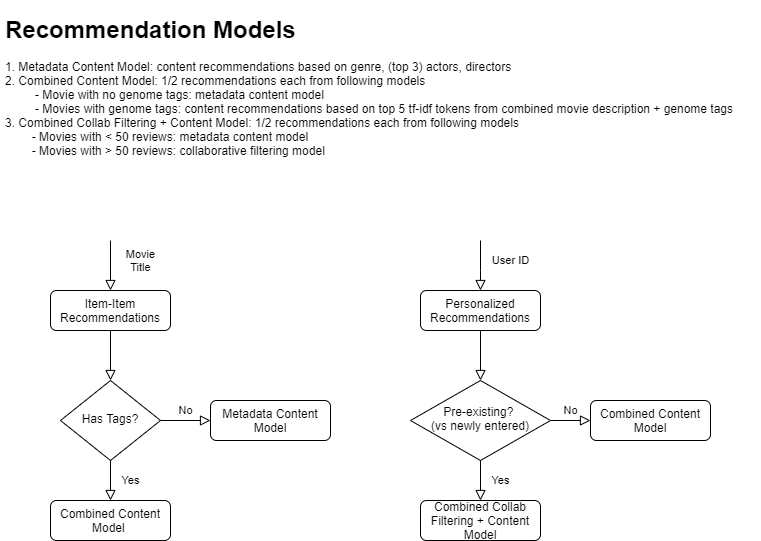

The diagram above was exported from draw.io. Its source (the exported page's mxGraphModel, read from the mxfile embedded in the PNG):
<mxGraphModel dx="1422" dy="794" grid="1" gridSize="10" guides="1" tooltips="1" connect="1" arrows="1" fold="1" page="1" pageScale="1" pageWidth="827" pageHeight="1169" math="0" shadow="0">
  <root>
    <mxCell id="WIyWlLk6GJQsqaUBKTNV-0" />
    <mxCell id="WIyWlLk6GJQsqaUBKTNV-1" parent="WIyWlLk6GJQsqaUBKTNV-0" />
    <mxCell id="WIyWlLk6GJQsqaUBKTNV-3" value="Item-Item Recommendations" style="rounded=1;whiteSpace=wrap;html=1;fontSize=12;glass=0;strokeWidth=1;shadow=0;" parent="WIyWlLk6GJQsqaUBKTNV-1" vertex="1">
      <mxGeometry x="100" y="320" width="120" height="40" as="geometry" />
    </mxCell>
    <mxCell id="WIyWlLk6GJQsqaUBKTNV-4" value="Yes" style="rounded=0;html=1;jettySize=auto;orthogonalLoop=1;fontSize=11;endArrow=block;endFill=0;endSize=8;strokeWidth=1;shadow=0;labelBackgroundColor=none;edgeStyle=orthogonalEdgeStyle;" parent="WIyWlLk6GJQsqaUBKTNV-1" source="WIyWlLk6GJQsqaUBKTNV-6" edge="1">
      <mxGeometry y="20" relative="1" as="geometry">
        <mxPoint as="offset" />
        <mxPoint x="160" y="530" as="targetPoint" />
      </mxGeometry>
    </mxCell>
    <mxCell id="WIyWlLk6GJQsqaUBKTNV-5" value="No" style="edgeStyle=orthogonalEdgeStyle;rounded=0;html=1;jettySize=auto;orthogonalLoop=1;fontSize=11;endArrow=block;endFill=0;endSize=8;strokeWidth=1;shadow=0;labelBackgroundColor=none;" parent="WIyWlLk6GJQsqaUBKTNV-1" source="WIyWlLk6GJQsqaUBKTNV-6" target="WIyWlLk6GJQsqaUBKTNV-7" edge="1">
      <mxGeometry y="10" relative="1" as="geometry">
        <mxPoint as="offset" />
      </mxGeometry>
    </mxCell>
    <mxCell id="WIyWlLk6GJQsqaUBKTNV-6" value="Has Tags?" style="rhombus;whiteSpace=wrap;html=1;shadow=0;fontFamily=Helvetica;fontSize=12;align=center;strokeWidth=1;spacing=6;spacingTop=-4;" parent="WIyWlLk6GJQsqaUBKTNV-1" vertex="1">
      <mxGeometry x="110" y="410" width="100" height="80" as="geometry" />
    </mxCell>
    <mxCell id="WIyWlLk6GJQsqaUBKTNV-7" value="Metadata Content Model" style="rounded=1;whiteSpace=wrap;html=1;fontSize=12;glass=0;strokeWidth=1;shadow=0;" parent="WIyWlLk6GJQsqaUBKTNV-1" vertex="1">
      <mxGeometry x="260" y="430" width="120" height="40" as="geometry" />
    </mxCell>
    <mxCell id="WIyWlLk6GJQsqaUBKTNV-12" value="Combined Content Model&amp;nbsp;" style="rounded=1;whiteSpace=wrap;html=1;fontSize=12;glass=0;strokeWidth=1;shadow=0;" parent="WIyWlLk6GJQsqaUBKTNV-1" vertex="1">
      <mxGeometry x="100" y="530" width="120" height="40" as="geometry" />
    </mxCell>
    <mxCell id="YWSfkrTz9SOqUqxqJa5H-1" value="Movie&lt;br&gt;Title" style="rounded=0;html=1;jettySize=auto;orthogonalLoop=1;fontSize=11;endArrow=block;endFill=0;endSize=8;strokeWidth=1;shadow=0;labelBackgroundColor=none;edgeStyle=orthogonalEdgeStyle;entryX=0.5;entryY=0;entryDx=0;entryDy=0;" parent="WIyWlLk6GJQsqaUBKTNV-1" target="WIyWlLk6GJQsqaUBKTNV-3" edge="1">
      <mxGeometry x="-0.2" y="30" relative="1" as="geometry">
        <mxPoint as="offset" />
        <mxPoint x="160" y="270" as="sourcePoint" />
        <mxPoint x="159.5" y="310" as="targetPoint" />
        <Array as="points">
          <mxPoint x="160" y="270" />
        </Array>
      </mxGeometry>
    </mxCell>
    <mxCell id="YWSfkrTz9SOqUqxqJa5H-5" value="" style="rounded=0;html=1;jettySize=auto;orthogonalLoop=1;fontSize=11;endArrow=block;endFill=0;endSize=8;strokeWidth=1;shadow=0;labelBackgroundColor=none;edgeStyle=orthogonalEdgeStyle;exitX=0.5;exitY=1;exitDx=0;exitDy=0;" parent="WIyWlLk6GJQsqaUBKTNV-1" source="WIyWlLk6GJQsqaUBKTNV-3" edge="1">
      <mxGeometry y="20" relative="1" as="geometry">
        <mxPoint as="offset" />
        <mxPoint x="160" y="370" as="sourcePoint" />
        <mxPoint x="160" y="410" as="targetPoint" />
        <Array as="points" />
      </mxGeometry>
    </mxCell>
    <mxCell id="YWSfkrTz9SOqUqxqJa5H-7" value="Personalized Recommendations" style="rounded=1;whiteSpace=wrap;html=1;fontSize=12;glass=0;strokeWidth=1;shadow=0;" parent="WIyWlLk6GJQsqaUBKTNV-1" vertex="1">
      <mxGeometry x="470" y="320" width="120" height="40" as="geometry" />
    </mxCell>
    <mxCell id="YWSfkrTz9SOqUqxqJa5H-8" value="Yes" style="rounded=0;html=1;jettySize=auto;orthogonalLoop=1;fontSize=11;endArrow=block;endFill=0;endSize=8;strokeWidth=1;shadow=0;labelBackgroundColor=none;edgeStyle=orthogonalEdgeStyle;entryX=0.5;entryY=0;entryDx=0;entryDy=0;" parent="WIyWlLk6GJQsqaUBKTNV-1" source="YWSfkrTz9SOqUqxqJa5H-10" edge="1" target="YWSfkrTz9SOqUqxqJa5H-12">
      <mxGeometry y="20" relative="1" as="geometry">
        <mxPoint as="offset" />
        <mxPoint x="530" y="520" as="targetPoint" />
      </mxGeometry>
    </mxCell>
    <mxCell id="YWSfkrTz9SOqUqxqJa5H-9" value="No" style="edgeStyle=orthogonalEdgeStyle;rounded=0;html=1;jettySize=auto;orthogonalLoop=1;fontSize=11;endArrow=block;endFill=0;endSize=8;strokeWidth=1;shadow=0;labelBackgroundColor=none;entryX=0;entryY=0.5;entryDx=0;entryDy=0;" parent="WIyWlLk6GJQsqaUBKTNV-1" source="YWSfkrTz9SOqUqxqJa5H-10" target="YWSfkrTz9SOqUqxqJa5H-11" edge="1">
      <mxGeometry y="10" relative="1" as="geometry">
        <mxPoint as="offset" />
      </mxGeometry>
    </mxCell>
    <mxCell id="YWSfkrTz9SOqUqxqJa5H-10" value="Pre-existing?&amp;nbsp;&lt;br&gt;(vs newly entered)" style="rhombus;whiteSpace=wrap;html=1;shadow=0;fontFamily=Helvetica;fontSize=12;align=center;strokeWidth=1;spacing=6;spacingTop=-4;" parent="WIyWlLk6GJQsqaUBKTNV-1" vertex="1">
      <mxGeometry x="460" y="410" width="140" height="80" as="geometry" />
    </mxCell>
    <mxCell id="YWSfkrTz9SOqUqxqJa5H-11" value="Combined Content Model" style="rounded=1;whiteSpace=wrap;html=1;fontSize=12;glass=0;strokeWidth=1;shadow=0;" parent="WIyWlLk6GJQsqaUBKTNV-1" vertex="1">
      <mxGeometry x="640" y="430" width="120" height="40" as="geometry" />
    </mxCell>
    <mxCell id="YWSfkrTz9SOqUqxqJa5H-12" value="Combined Collab Filtering + Content Model" style="rounded=1;whiteSpace=wrap;html=1;fontSize=12;glass=0;strokeWidth=1;shadow=0;" parent="WIyWlLk6GJQsqaUBKTNV-1" vertex="1">
      <mxGeometry x="470" y="530" width="120" height="40" as="geometry" />
    </mxCell>
    <mxCell id="YWSfkrTz9SOqUqxqJa5H-14" value="" style="rounded=0;html=1;jettySize=auto;orthogonalLoop=1;fontSize=11;endArrow=block;endFill=0;endSize=8;strokeWidth=1;shadow=0;labelBackgroundColor=none;edgeStyle=orthogonalEdgeStyle;exitX=0.5;exitY=1;exitDx=0;exitDy=0;entryX=0.5;entryY=0;entryDx=0;entryDy=0;" parent="WIyWlLk6GJQsqaUBKTNV-1" source="YWSfkrTz9SOqUqxqJa5H-7" edge="1" target="YWSfkrTz9SOqUqxqJa5H-10">
      <mxGeometry y="20" relative="1" as="geometry">
        <mxPoint as="offset" />
        <mxPoint x="530" y="360" as="sourcePoint" />
        <mxPoint x="530" y="400" as="targetPoint" />
        <Array as="points" />
      </mxGeometry>
    </mxCell>
    <mxCell id="YWSfkrTz9SOqUqxqJa5H-18" value="&lt;h1&gt;Recommendation Models&lt;/h1&gt;&lt;div&gt;1. Metadata Content Model: content recommendations based on genre, (top 3) actors, directors&lt;br&gt;2. Combined Content Model: 1/2 recommendations each from following models&lt;br&gt;&amp;nbsp; &amp;nbsp; &amp;nbsp; &amp;nbsp; &amp;nbsp;- Movie with no genome tags: metadata content model&lt;br&gt;&amp;nbsp; &amp;nbsp; &amp;nbsp; &amp;nbsp; &amp;nbsp;- Movies with genome tags: content recommendations based on top 5 tf-idf tokens from combined movie description + genome tags&amp;nbsp;&lt;br&gt;3. Combined Collab Filtering + Content Model: 1/2 recommendations each from following models&lt;br&gt;&amp;nbsp; &amp;nbsp; &amp;nbsp; &amp;nbsp; - Movies with &amp;lt; 50 reviews: metadata content model&amp;nbsp;&lt;br&gt;&amp;nbsp; &amp;nbsp; &amp;nbsp; &amp;nbsp; - Movies with &amp;gt; 50 reviews: collaborative filtering model&amp;nbsp;&lt;br&gt;&lt;br&gt;&lt;/div&gt;&lt;div&gt;&lt;br&gt;&lt;/div&gt;" style="text;html=1;strokeColor=none;fillColor=none;spacing=5;spacingTop=-20;whiteSpace=wrap;overflow=hidden;rounded=0;" parent="WIyWlLk6GJQsqaUBKTNV-1" vertex="1">
      <mxGeometry x="50" y="40" width="760" height="160" as="geometry" />
    </mxCell>
    <mxCell id="l2bZycrL9hyqSieMErUs-1" value="User ID" style="rounded=0;html=1;jettySize=auto;orthogonalLoop=1;fontSize=11;endArrow=block;endFill=0;endSize=8;strokeWidth=1;shadow=0;labelBackgroundColor=none;edgeStyle=orthogonalEdgeStyle;entryX=0.5;entryY=0;entryDx=0;entryDy=0;" edge="1" parent="WIyWlLk6GJQsqaUBKTNV-1" target="YWSfkrTz9SOqUqxqJa5H-7">
      <mxGeometry x="-0.2" y="30" relative="1" as="geometry">
        <mxPoint as="offset" />
        <mxPoint x="530" y="270" as="sourcePoint" />
        <mxPoint x="170" y="330" as="targetPoint" />
        <Array as="points">
          <mxPoint x="530" y="300" />
          <mxPoint x="530" y="300" />
        </Array>
      </mxGeometry>
    </mxCell>
  </root>
</mxGraphModel>